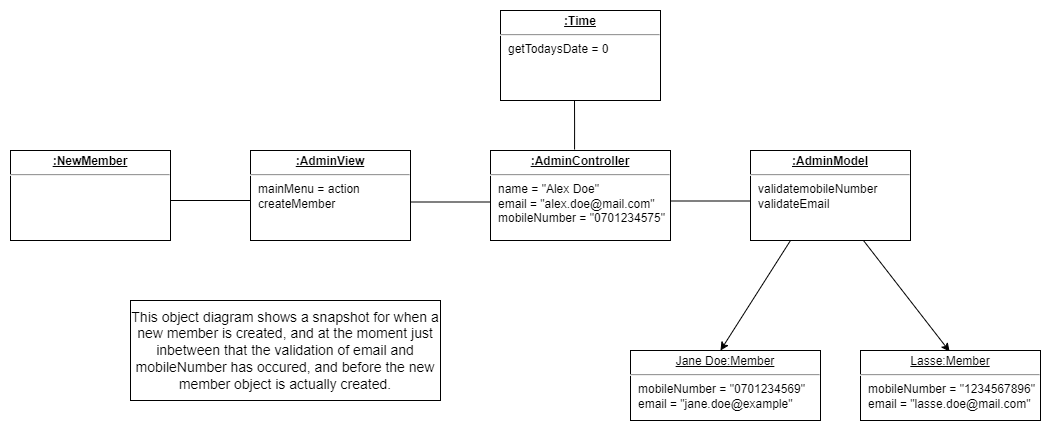

The diagram above was exported from draw.io. Its source (the exported page's mxGraphModel, read from the mxfile embedded in the PNG):
<mxGraphModel dx="1434" dy="790" grid="1" gridSize="10" guides="1" tooltips="1" connect="1" arrows="1" fold="1" page="1" pageScale="1" pageWidth="1169" pageHeight="827" math="0" shadow="0">
  <root>
    <mxCell id="0" />
    <mxCell id="1" parent="0" />
    <mxCell id="W_d094S6wqvD1j-B2yvh-5" value="&lt;p style=&quot;margin:0px;margin-top:4px;text-align:center;text-decoration:underline;&quot;&gt;&lt;b&gt;:NewMember&lt;/b&gt;&lt;br&gt;&lt;/p&gt;&lt;hr&gt;&amp;nbsp;" style="verticalAlign=top;align=left;overflow=fill;fontSize=12;fontFamily=Helvetica;html=1;whiteSpace=wrap;" vertex="1" parent="1">
      <mxGeometry x="80" y="240" width="160" height="90" as="geometry" />
    </mxCell>
    <mxCell id="TsxnSA1cF5CY-9ZULIQY-1" value="&lt;p style=&quot;margin:0px;margin-top:4px;text-align:center;text-decoration:underline;&quot;&gt;&lt;b&gt;:AdminView&lt;/b&gt;&lt;br&gt;&lt;/p&gt;&lt;hr&gt;&lt;p style=&quot;margin:0px;margin-left:8px;&quot;&gt;mainMenu = action createMember&lt;br&gt;&lt;/p&gt;&lt;p style=&quot;margin:0px;margin-left:8px;&quot;&gt;&lt;br&gt;&lt;/p&gt;" style="verticalAlign=top;align=left;overflow=fill;fontSize=12;fontFamily=Helvetica;html=1;whiteSpace=wrap;" vertex="1" parent="1">
      <mxGeometry x="320" y="240" width="160" height="90" as="geometry" />
    </mxCell>
    <mxCell id="6P2Fx21IpfVoOhXrSH_8-1" value="" style="endArrow=none;html=1;edgeStyle=orthogonalEdgeStyle;rounded=0;" edge="1" parent="1">
      <mxGeometry relative="1" as="geometry">
        <mxPoint x="240" y="290" as="sourcePoint" />
        <mxPoint x="320" y="290" as="targetPoint" />
      </mxGeometry>
    </mxCell>
    <mxCell id="6P2Fx21IpfVoOhXrSH_8-4" value="&lt;p style=&quot;margin:0px;margin-top:4px;text-align:center;text-decoration:underline;&quot;&gt;&lt;b&gt;:AdminController&lt;/b&gt;&lt;br&gt;&lt;/p&gt;&lt;hr&gt;&lt;p style=&quot;margin:0px;margin-left:8px;&quot;&gt;name = &quot;Alex Doe&quot;&lt;br&gt;email = &quot;alex.doe@mail.com&quot;&lt;br&gt;mobileNumber = &quot;0701234575&quot;&lt;/p&gt;" style="verticalAlign=top;align=left;overflow=fill;fontSize=12;fontFamily=Helvetica;html=1;whiteSpace=wrap;" vertex="1" parent="1">
      <mxGeometry x="560" y="240" width="180" height="90" as="geometry" />
    </mxCell>
    <mxCell id="320sojrcW5_24Lyrukro-1" value="&lt;p style=&quot;margin:0px;margin-top:4px;text-align:center;text-decoration:underline;&quot;&gt;&lt;b&gt;:AdminModel&lt;/b&gt;&lt;br&gt;&lt;/p&gt;&lt;hr&gt;&lt;p style=&quot;margin:0px;margin-left:8px;&quot;&gt;validatemobileNumber&lt;/p&gt;&lt;p style=&quot;margin:0px;margin-left:8px;&quot;&gt;validateEmail&lt;/p&gt;&lt;p style=&quot;margin:0px;margin-left:8px;&quot;&gt;&lt;br&gt;&lt;/p&gt;&lt;p style=&quot;margin:0px;margin-left:8px;&quot;&gt;&lt;br&gt;&lt;/p&gt;" style="verticalAlign=top;align=left;overflow=fill;fontSize=12;fontFamily=Helvetica;html=1;whiteSpace=wrap;" vertex="1" parent="1">
      <mxGeometry x="820" y="240" width="160" height="90" as="geometry" />
    </mxCell>
    <mxCell id="F2GSsMDOch8EKJwhADrd-1" value="" style="endArrow=none;html=1;edgeStyle=orthogonalEdgeStyle;rounded=0;" edge="1" parent="1">
      <mxGeometry relative="1" as="geometry">
        <mxPoint x="480" y="291.5" as="sourcePoint" />
        <mxPoint x="560" y="291.5" as="targetPoint" />
      </mxGeometry>
    </mxCell>
    <mxCell id="moBnEAfvKI72aAiUg8Fz-1" value="" style="endArrow=classic;html=1;rounded=0;exitX=0.25;exitY=1;exitDx=0;exitDy=0;entryX=0.5;entryY=0;entryDx=0;entryDy=0;" edge="1" parent="1" source="320sojrcW5_24Lyrukro-1">
      <mxGeometry width="50" height="50" relative="1" as="geometry">
        <mxPoint x="700" y="510" as="sourcePoint" />
        <mxPoint x="790" y="440" as="targetPoint" />
      </mxGeometry>
    </mxCell>
    <mxCell id="moBnEAfvKI72aAiUg8Fz-2" value="" style="endArrow=classic;html=1;rounded=0;exitX=0.706;exitY=1;exitDx=0;exitDy=0;entryX=0.311;entryY=0.013;entryDx=0;entryDy=0;entryPerimeter=0;exitPerimeter=0;" edge="1" parent="1" source="320sojrcW5_24Lyrukro-1">
      <mxGeometry width="50" height="50" relative="1" as="geometry">
        <mxPoint x="950" y="330" as="sourcePoint" />
        <mxPoint x="1019.0900000000001" y="440.98800000000006" as="targetPoint" />
      </mxGeometry>
    </mxCell>
    <mxCell id="rjFYyyxyOYU-zo3aRxCo-1" value="" style="endArrow=none;html=1;edgeStyle=orthogonalEdgeStyle;rounded=0;" edge="1" parent="1">
      <mxGeometry relative="1" as="geometry">
        <mxPoint x="740" y="290.5" as="sourcePoint" />
        <mxPoint x="820" y="290.5" as="targetPoint" />
      </mxGeometry>
    </mxCell>
    <mxCell id="wl5nEsrMjIF-LItwEW6T-1" value="&lt;p style=&quot;margin:0px;margin-top:4px;text-align:center;text-decoration:underline;&quot;&gt;Jane Doe:Member&lt;br&gt;&lt;/p&gt;&lt;hr&gt;&lt;p style=&quot;margin:0px;margin-left:8px;&quot;&gt;mobileNumber = &quot;0701234569&quot;&lt;br&gt;email = &quot;jane.doe@example&quot;&lt;br&gt;&lt;/p&gt;" style="verticalAlign=top;align=left;overflow=fill;fontSize=12;fontFamily=Helvetica;html=1;whiteSpace=wrap;" vertex="1" parent="1">
      <mxGeometry x="700" y="440" width="190" height="70" as="geometry" />
    </mxCell>
    <mxCell id="wl5nEsrMjIF-LItwEW6T-2" value="&lt;p style=&quot;margin:0px;margin-top:4px;text-align:center;text-decoration:underline;&quot;&gt;Lasse:Member&lt;br&gt;&lt;/p&gt;&lt;hr&gt;&lt;p style=&quot;margin:0px;margin-left:8px;&quot;&gt;mobileNumber = &quot;1234567896&quot;&lt;br&gt;email = &quot;lasse.doe@mail.com&quot;&lt;br&gt;&lt;/p&gt;" style="verticalAlign=top;align=left;overflow=fill;fontSize=12;fontFamily=Helvetica;html=1;whiteSpace=wrap;" vertex="1" parent="1">
      <mxGeometry x="930" y="440" width="180" height="70" as="geometry" />
    </mxCell>
    <mxCell id="jO8r7iPN7iYuRblv1WwJ-1" value="&lt;p style=&quot;margin:0px;margin-top:4px;text-align:center;text-decoration:underline;&quot;&gt;&lt;b&gt;:Time&lt;/b&gt;&lt;br&gt;&lt;/p&gt;&lt;hr&gt;&lt;p style=&quot;margin:0px;margin-left:8px;&quot;&gt;getTodaysDate = 0&lt;br&gt;&lt;/p&gt;" style="verticalAlign=top;align=left;overflow=fill;fontSize=12;fontFamily=Helvetica;html=1;whiteSpace=wrap;" vertex="1" parent="1">
      <mxGeometry x="570" y="100" width="160" height="90" as="geometry" />
    </mxCell>
    <mxCell id="jO8r7iPN7iYuRblv1WwJ-2" value="" style="endArrow=none;html=1;edgeStyle=orthogonalEdgeStyle;rounded=0;exitX=0.467;exitY=-0.011;exitDx=0;exitDy=0;exitPerimeter=0;" edge="1" parent="1" source="6P2Fx21IpfVoOhXrSH_8-4">
      <mxGeometry relative="1" as="geometry">
        <mxPoint x="640" y="210" as="sourcePoint" />
        <mxPoint x="644" y="190" as="targetPoint" />
      </mxGeometry>
    </mxCell>
    <mxCell id="RLU37qaF4sGCJLO43sP9-3" value="&lt;font style=&quot;font-size: 14px;&quot;&gt;This object diagram shows a snapshot for when a new member is created, and at the moment just inbetween that the validation of email and mobileNumber has occured, and before the new member object is actually created.&lt;/font&gt;" style="text;html=1;strokeColor=default;fillColor=none;align=center;verticalAlign=middle;whiteSpace=wrap;rounded=0;" vertex="1" parent="1">
      <mxGeometry x="200" y="390" width="310" height="100" as="geometry" />
    </mxCell>
  </root>
</mxGraphModel>